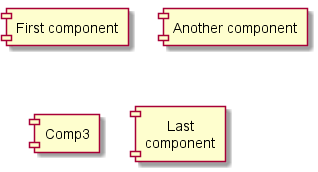

The diagram above was rendered by PlantUML. Its source (embedded in the PNG):
@startuml -->

[First component]
[Another component] as Comp2  
component Comp3
component [Last\ncomponent] as Comp4

@enduml